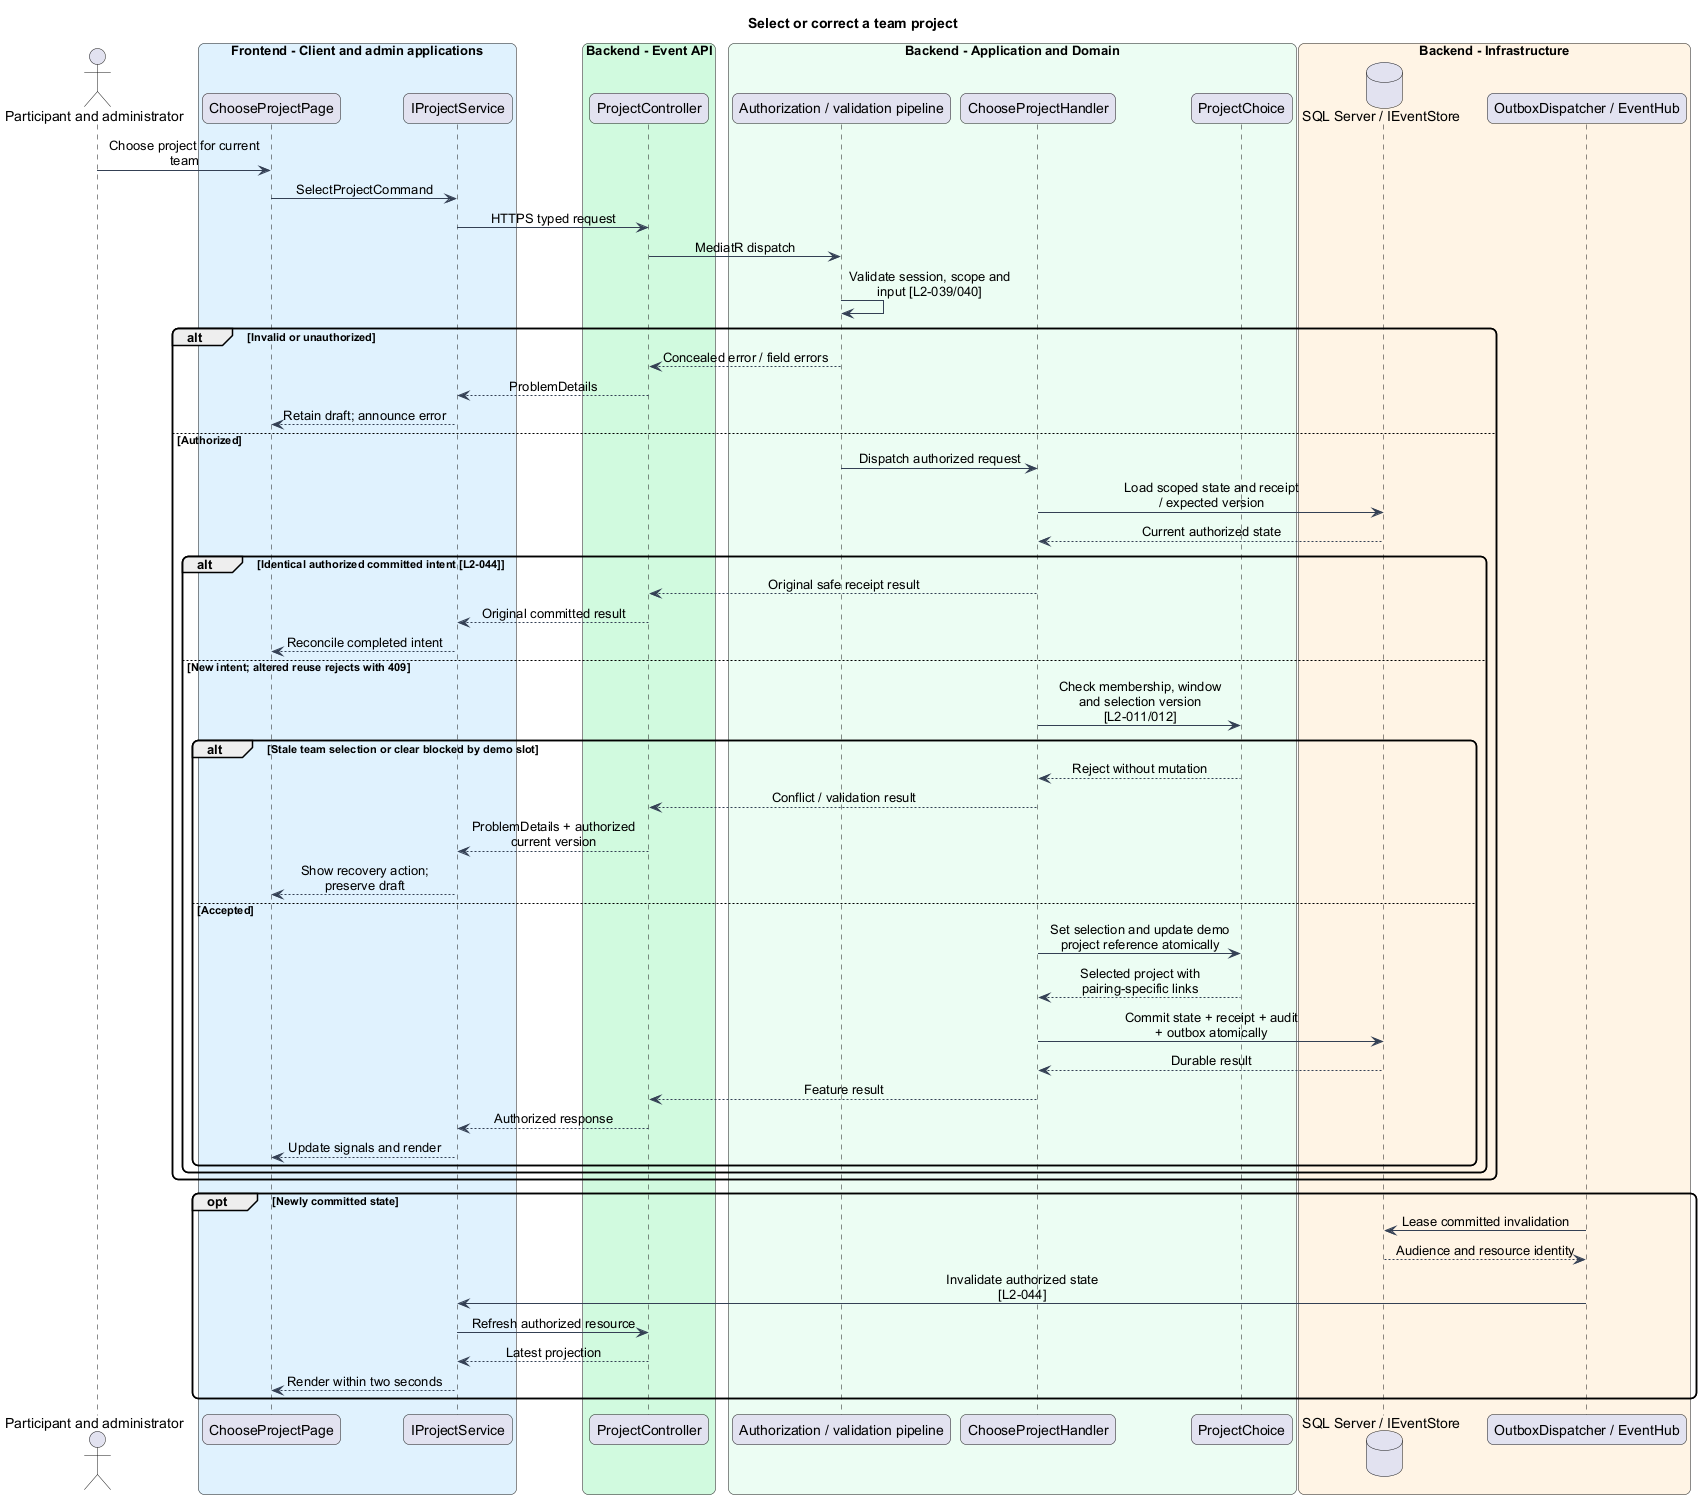

The diagram above was rendered by PlantUML. Its source (embedded in the PNG):
@startuml
skinparam backgroundColor #FFFFFF
skinparam shadowing false
skinparam roundcorner 12
skinparam defaultFontName Arial
skinparam ArrowColor #344054
skinparam classBackgroundColor #F9FAFB
skinparam classBorderColor #344054
skinparam sequenceMessageAlign center
skinparam maxMessageSize 180
title Select or correct a team project
actor "Participant and administrator" as actor
box "Frontend - Client and admin applications" #E0F2FE
participant "ChooseProjectPage" as page
participant "IProjectService" as client
end box
box "Backend - Event API" #D1FADF
participant "ProjectController" as controller
end box
box "Backend - Application and Domain" #ECFDF3
participant "Authorization / validation pipeline" as gate
participant "ChooseProjectHandler" as handler
participant "ProjectChoice" as entity
end box
box "Backend - Infrastructure" #FFF4E5
database "SQL Server / IEventStore" as db
participant "OutboxDispatcher / EventHub" as push
end box
actor -> page : Choose project for current team
page -> client : SelectProjectCommand
client -> controller : HTTPS typed request
controller -> gate : MediatR dispatch
gate -> gate : Validate session, scope and input [L2-039/040]
alt Invalid or unauthorized
gate --> controller : Concealed error / field errors
controller --> client : ProblemDetails
client --> page : Retain draft; announce error
else Authorized
gate -> handler : Dispatch authorized request
handler -> db : Load scoped state and receipt / expected version
db --> handler : Current authorized state
alt Identical authorized committed intent [L2-044]
handler --> controller : Original safe receipt result
controller --> client : Original committed result
client --> page : Reconcile completed intent
else New intent; altered reuse rejects with 409
handler -> entity : Check membership, window and selection version [L2-011/012]
alt Stale team selection or clear blocked by demo slot
entity --> handler : Reject without mutation
handler --> controller : Conflict / validation result
controller --> client : ProblemDetails + authorized current version
client --> page : Show recovery action; preserve draft
else Accepted
handler -> entity : Set selection and update demo project reference atomically
entity --> handler : Selected project with pairing-specific links
handler -> db : Commit state + receipt + audit + outbox atomically
db --> handler : Durable result
handler --> controller : Feature result
controller --> client : Authorized response
client --> page : Update signals and render
end
end
end
opt Newly committed state
push -> db : Lease committed invalidation
db --> push : Audience and resource identity
push -> client : Invalidate authorized state [L2-044]
client -> controller : Refresh authorized resource
controller --> client : Latest projection
client --> page : Render within two seconds
end
@enduml